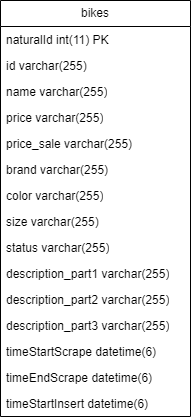

The diagram above was exported from draw.io. Its source (the exported page's mxGraphModel, read from the mxfile embedded in the PNG):
<mxGraphModel dx="808" dy="402" grid="1" gridSize="10" guides="1" tooltips="1" connect="1" arrows="1" fold="1" page="1" pageScale="1" pageWidth="850" pageHeight="1100" math="0" shadow="0">
  <root>
    <mxCell id="0" />
    <mxCell id="1" parent="0" />
    <mxCell id="8DxoCCHWBVfX0wfnLkPh-9" value="bikes" style="swimlane;fontStyle=0;childLayout=stackLayout;horizontal=1;startSize=26;fillColor=none;horizontalStack=0;resizeParent=1;resizeParentMax=0;resizeLast=0;collapsible=1;marginBottom=0;whiteSpace=wrap;html=1;" vertex="1" parent="1">
      <mxGeometry x="250" y="20" width="190" height="416" as="geometry" />
    </mxCell>
    <mxCell id="8DxoCCHWBVfX0wfnLkPh-10" value="naturalId int(11) PK" style="text;strokeColor=none;fillColor=none;align=left;verticalAlign=top;spacingLeft=4;spacingRight=4;overflow=hidden;rotatable=0;points=[[0,0.5],[1,0.5]];portConstraint=eastwest;whiteSpace=wrap;html=1;" vertex="1" parent="8DxoCCHWBVfX0wfnLkPh-9">
      <mxGeometry y="26" width="190" height="26" as="geometry" />
    </mxCell>
    <mxCell id="8DxoCCHWBVfX0wfnLkPh-33" value="id varchar(255)&amp;nbsp;" style="text;strokeColor=none;fillColor=none;align=left;verticalAlign=top;spacingLeft=4;spacingRight=4;overflow=hidden;rotatable=0;points=[[0,0.5],[1,0.5]];portConstraint=eastwest;whiteSpace=wrap;html=1;" vertex="1" parent="8DxoCCHWBVfX0wfnLkPh-9">
      <mxGeometry y="52" width="190" height="26" as="geometry" />
    </mxCell>
    <mxCell id="8DxoCCHWBVfX0wfnLkPh-11" value="name varchar(255)" style="text;strokeColor=none;fillColor=none;align=left;verticalAlign=top;spacingLeft=4;spacingRight=4;overflow=hidden;rotatable=0;points=[[0,0.5],[1,0.5]];portConstraint=eastwest;whiteSpace=wrap;html=1;" vertex="1" parent="8DxoCCHWBVfX0wfnLkPh-9">
      <mxGeometry y="78" width="190" height="26" as="geometry" />
    </mxCell>
    <mxCell id="8DxoCCHWBVfX0wfnLkPh-34" value="price varchar(255)" style="text;strokeColor=none;fillColor=none;align=left;verticalAlign=top;spacingLeft=4;spacingRight=4;overflow=hidden;rotatable=0;points=[[0,0.5],[1,0.5]];portConstraint=eastwest;whiteSpace=wrap;html=1;" vertex="1" parent="8DxoCCHWBVfX0wfnLkPh-9">
      <mxGeometry y="104" width="190" height="26" as="geometry" />
    </mxCell>
    <mxCell id="8DxoCCHWBVfX0wfnLkPh-35" value="price_sale varchar(255)" style="text;strokeColor=none;fillColor=none;align=left;verticalAlign=top;spacingLeft=4;spacingRight=4;overflow=hidden;rotatable=0;points=[[0,0.5],[1,0.5]];portConstraint=eastwest;whiteSpace=wrap;html=1;" vertex="1" parent="8DxoCCHWBVfX0wfnLkPh-9">
      <mxGeometry y="130" width="190" height="26" as="geometry" />
    </mxCell>
    <mxCell id="8DxoCCHWBVfX0wfnLkPh-36" value="brand varchar(255)" style="text;strokeColor=none;fillColor=none;align=left;verticalAlign=top;spacingLeft=4;spacingRight=4;overflow=hidden;rotatable=0;points=[[0,0.5],[1,0.5]];portConstraint=eastwest;whiteSpace=wrap;html=1;" vertex="1" parent="8DxoCCHWBVfX0wfnLkPh-9">
      <mxGeometry y="156" width="190" height="26" as="geometry" />
    </mxCell>
    <mxCell id="8DxoCCHWBVfX0wfnLkPh-37" value="color varchar(255)" style="text;strokeColor=none;fillColor=none;align=left;verticalAlign=top;spacingLeft=4;spacingRight=4;overflow=hidden;rotatable=0;points=[[0,0.5],[1,0.5]];portConstraint=eastwest;whiteSpace=wrap;html=1;" vertex="1" parent="8DxoCCHWBVfX0wfnLkPh-9">
      <mxGeometry y="182" width="190" height="26" as="geometry" />
    </mxCell>
    <mxCell id="8DxoCCHWBVfX0wfnLkPh-38" value="size varchar(255)" style="text;strokeColor=none;fillColor=none;align=left;verticalAlign=top;spacingLeft=4;spacingRight=4;overflow=hidden;rotatable=0;points=[[0,0.5],[1,0.5]];portConstraint=eastwest;whiteSpace=wrap;html=1;" vertex="1" parent="8DxoCCHWBVfX0wfnLkPh-9">
      <mxGeometry y="208" width="190" height="26" as="geometry" />
    </mxCell>
    <mxCell id="8DxoCCHWBVfX0wfnLkPh-39" value="status varchar(255)" style="text;strokeColor=none;fillColor=none;align=left;verticalAlign=top;spacingLeft=4;spacingRight=4;overflow=hidden;rotatable=0;points=[[0,0.5],[1,0.5]];portConstraint=eastwest;whiteSpace=wrap;html=1;" vertex="1" parent="8DxoCCHWBVfX0wfnLkPh-9">
      <mxGeometry y="234" width="190" height="26" as="geometry" />
    </mxCell>
    <mxCell id="8DxoCCHWBVfX0wfnLkPh-43" value="description_part1 varchar(255)" style="text;strokeColor=none;fillColor=none;align=left;verticalAlign=top;spacingLeft=4;spacingRight=4;overflow=hidden;rotatable=0;points=[[0,0.5],[1,0.5]];portConstraint=eastwest;whiteSpace=wrap;html=1;" vertex="1" parent="8DxoCCHWBVfX0wfnLkPh-9">
      <mxGeometry y="260" width="190" height="26" as="geometry" />
    </mxCell>
    <mxCell id="8DxoCCHWBVfX0wfnLkPh-44" value="description_part2 varchar(255)" style="text;strokeColor=none;fillColor=none;align=left;verticalAlign=top;spacingLeft=4;spacingRight=4;overflow=hidden;rotatable=0;points=[[0,0.5],[1,0.5]];portConstraint=eastwest;whiteSpace=wrap;html=1;" vertex="1" parent="8DxoCCHWBVfX0wfnLkPh-9">
      <mxGeometry y="286" width="190" height="26" as="geometry" />
    </mxCell>
    <mxCell id="8DxoCCHWBVfX0wfnLkPh-45" value="description_part3 varchar(255)" style="text;strokeColor=none;fillColor=none;align=left;verticalAlign=top;spacingLeft=4;spacingRight=4;overflow=hidden;rotatable=0;points=[[0,0.5],[1,0.5]];portConstraint=eastwest;whiteSpace=wrap;html=1;" vertex="1" parent="8DxoCCHWBVfX0wfnLkPh-9">
      <mxGeometry y="312" width="190" height="26" as="geometry" />
    </mxCell>
    <mxCell id="8DxoCCHWBVfX0wfnLkPh-40" value="timeStartScrape datetime(6)" style="text;strokeColor=none;fillColor=none;align=left;verticalAlign=top;spacingLeft=4;spacingRight=4;overflow=hidden;rotatable=0;points=[[0,0.5],[1,0.5]];portConstraint=eastwest;whiteSpace=wrap;html=1;" vertex="1" parent="8DxoCCHWBVfX0wfnLkPh-9">
      <mxGeometry y="338" width="190" height="26" as="geometry" />
    </mxCell>
    <mxCell id="8DxoCCHWBVfX0wfnLkPh-41" value="timeEndScrape datetime(6)" style="text;strokeColor=none;fillColor=none;align=left;verticalAlign=top;spacingLeft=4;spacingRight=4;overflow=hidden;rotatable=0;points=[[0,0.5],[1,0.5]];portConstraint=eastwest;whiteSpace=wrap;html=1;" vertex="1" parent="8DxoCCHWBVfX0wfnLkPh-9">
      <mxGeometry y="364" width="190" height="26" as="geometry" />
    </mxCell>
    <mxCell id="8DxoCCHWBVfX0wfnLkPh-42" value="timeStartInsert datetime(6)" style="text;strokeColor=none;fillColor=none;align=left;verticalAlign=top;spacingLeft=4;spacingRight=4;overflow=hidden;rotatable=0;points=[[0,0.5],[1,0.5]];portConstraint=eastwest;whiteSpace=wrap;html=1;" vertex="1" parent="8DxoCCHWBVfX0wfnLkPh-9">
      <mxGeometry y="390" width="190" height="26" as="geometry" />
    </mxCell>
  </root>
</mxGraphModel>